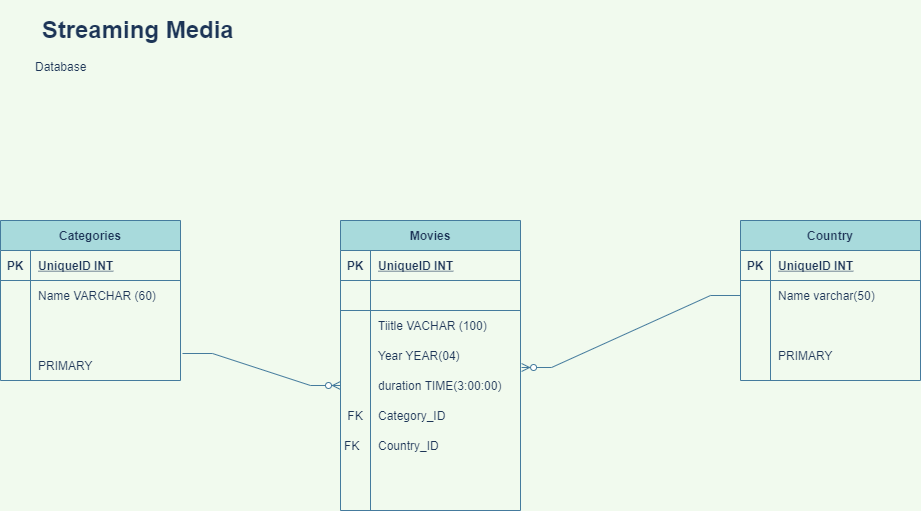

The diagram above was exported from draw.io. Its source (the exported page's mxGraphModel, read from the mxfile embedded in the PNG):
<mxGraphModel dx="868" dy="488" grid="1" gridSize="10" guides="1" tooltips="1" connect="1" arrows="1" fold="1" page="1" pageScale="1" pageWidth="827" pageHeight="1169" background="#F1FAEE" math="0" shadow="0">
  <root>
    <mxCell id="0" />
    <mxCell id="1" parent="0" />
    <mxCell id="obTrhhlSEUy8TOashw1k-1" value="Categories" style="shape=table;startSize=30;container=1;collapsible=1;childLayout=tableLayout;fixedRows=1;rowLines=0;fontStyle=1;align=center;resizeLast=1;fillColor=#A8DADC;strokeColor=#457B9D;fontColor=#1D3557;" parent="1" vertex="1">
      <mxGeometry x="50" y="240" width="180" height="160" as="geometry" />
    </mxCell>
    <mxCell id="obTrhhlSEUy8TOashw1k-2" value="" style="shape=partialRectangle;collapsible=0;dropTarget=0;pointerEvents=0;fillColor=none;top=0;left=0;bottom=1;right=0;points=[[0,0.5],[1,0.5]];portConstraint=eastwest;strokeColor=#457B9D;fontColor=#1D3557;" parent="obTrhhlSEUy8TOashw1k-1" vertex="1">
      <mxGeometry y="30" width="180" height="30" as="geometry" />
    </mxCell>
    <mxCell id="obTrhhlSEUy8TOashw1k-3" value="PK" style="shape=partialRectangle;connectable=0;fillColor=none;top=0;left=0;bottom=0;right=0;fontStyle=1;overflow=hidden;strokeColor=#457B9D;fontColor=#1D3557;" parent="obTrhhlSEUy8TOashw1k-2" vertex="1">
      <mxGeometry width="30" height="30" as="geometry">
        <mxRectangle width="30" height="30" as="alternateBounds" />
      </mxGeometry>
    </mxCell>
    <mxCell id="obTrhhlSEUy8TOashw1k-4" value="UniqueID INT" style="shape=partialRectangle;connectable=0;fillColor=none;top=0;left=0;bottom=0;right=0;align=left;spacingLeft=6;fontStyle=5;overflow=hidden;strokeColor=#457B9D;fontColor=#1D3557;" parent="obTrhhlSEUy8TOashw1k-2" vertex="1">
      <mxGeometry x="30" width="150" height="30" as="geometry">
        <mxRectangle width="150" height="30" as="alternateBounds" />
      </mxGeometry>
    </mxCell>
    <mxCell id="obTrhhlSEUy8TOashw1k-5" value="" style="shape=partialRectangle;collapsible=0;dropTarget=0;pointerEvents=0;fillColor=none;top=0;left=0;bottom=0;right=0;points=[[0,0.5],[1,0.5]];portConstraint=eastwest;strokeColor=#457B9D;fontColor=#1D3557;" parent="obTrhhlSEUy8TOashw1k-1" vertex="1">
      <mxGeometry y="60" width="180" height="30" as="geometry" />
    </mxCell>
    <mxCell id="obTrhhlSEUy8TOashw1k-6" value="" style="shape=partialRectangle;connectable=0;fillColor=none;top=0;left=0;bottom=0;right=0;editable=1;overflow=hidden;strokeColor=#457B9D;fontColor=#1D3557;" parent="obTrhhlSEUy8TOashw1k-5" vertex="1">
      <mxGeometry width="30" height="30" as="geometry">
        <mxRectangle width="30" height="30" as="alternateBounds" />
      </mxGeometry>
    </mxCell>
    <mxCell id="obTrhhlSEUy8TOashw1k-7" value="Name VARCHAR (60)" style="shape=partialRectangle;connectable=0;fillColor=none;top=0;left=0;bottom=0;right=0;align=left;spacingLeft=6;overflow=hidden;strokeColor=#457B9D;fontColor=#1D3557;" parent="obTrhhlSEUy8TOashw1k-5" vertex="1">
      <mxGeometry x="30" width="150" height="30" as="geometry">
        <mxRectangle width="150" height="30" as="alternateBounds" />
      </mxGeometry>
    </mxCell>
    <mxCell id="obTrhhlSEUy8TOashw1k-64" value="" style="shape=partialRectangle;collapsible=0;dropTarget=0;pointerEvents=0;fillColor=none;top=0;left=0;bottom=0;right=0;points=[[0,0.5],[1,0.5]];portConstraint=eastwest;strokeColor=#457B9D;fontColor=#1D3557;" parent="obTrhhlSEUy8TOashw1k-1" vertex="1">
      <mxGeometry y="90" width="180" height="30" as="geometry" />
    </mxCell>
    <mxCell id="obTrhhlSEUy8TOashw1k-65" value="" style="shape=partialRectangle;connectable=0;fillColor=none;top=0;left=0;bottom=0;right=0;editable=1;overflow=hidden;strokeColor=#457B9D;fontColor=#1D3557;" parent="obTrhhlSEUy8TOashw1k-64" vertex="1">
      <mxGeometry width="30" height="30" as="geometry">
        <mxRectangle width="30" height="30" as="alternateBounds" />
      </mxGeometry>
    </mxCell>
    <mxCell id="obTrhhlSEUy8TOashw1k-66" value="" style="shape=partialRectangle;connectable=0;fillColor=none;top=0;left=0;bottom=0;right=0;align=left;spacingLeft=6;overflow=hidden;strokeColor=#457B9D;fontColor=#1D3557;" parent="obTrhhlSEUy8TOashw1k-64" vertex="1">
      <mxGeometry x="30" width="150" height="30" as="geometry">
        <mxRectangle width="150" height="30" as="alternateBounds" />
      </mxGeometry>
    </mxCell>
    <mxCell id="obTrhhlSEUy8TOashw1k-8" value="" style="shape=partialRectangle;collapsible=0;dropTarget=0;pointerEvents=0;fillColor=none;top=0;left=0;bottom=0;right=0;points=[[0,0.5],[1,0.5]];portConstraint=eastwest;strokeColor=#457B9D;fontColor=#1D3557;" parent="obTrhhlSEUy8TOashw1k-1" vertex="1">
      <mxGeometry y="120" width="180" height="20" as="geometry" />
    </mxCell>
    <mxCell id="obTrhhlSEUy8TOashw1k-9" value="" style="shape=partialRectangle;connectable=0;fillColor=none;top=0;left=0;bottom=0;right=0;editable=1;overflow=hidden;strokeColor=#457B9D;fontColor=#1D3557;" parent="obTrhhlSEUy8TOashw1k-8" vertex="1">
      <mxGeometry width="30" height="20" as="geometry">
        <mxRectangle width="30" height="20" as="alternateBounds" />
      </mxGeometry>
    </mxCell>
    <mxCell id="obTrhhlSEUy8TOashw1k-10" value="" style="shape=partialRectangle;connectable=0;fillColor=none;top=0;left=0;bottom=0;right=0;align=left;spacingLeft=6;overflow=hidden;strokeColor=#457B9D;fontColor=#1D3557;" parent="obTrhhlSEUy8TOashw1k-8" vertex="1">
      <mxGeometry x="30" width="150" height="20" as="geometry">
        <mxRectangle width="150" height="20" as="alternateBounds" />
      </mxGeometry>
    </mxCell>
    <mxCell id="obTrhhlSEUy8TOashw1k-27" value="Movies" style="shape=table;startSize=30;container=1;collapsible=1;childLayout=tableLayout;fixedRows=1;rowLines=0;fontStyle=1;align=center;resizeLast=1;shadow=0;fillColor=#A8DADC;strokeColor=#457B9D;fontColor=#1D3557;" parent="1" vertex="1">
      <mxGeometry x="390" y="240" width="180" height="290" as="geometry" />
    </mxCell>
    <mxCell id="obTrhhlSEUy8TOashw1k-28" value="" style="shape=partialRectangle;collapsible=0;dropTarget=0;pointerEvents=0;fillColor=none;top=0;left=0;bottom=1;right=0;points=[[0,0.5],[1,0.5]];portConstraint=eastwest;strokeColor=#457B9D;fontColor=#1D3557;" parent="obTrhhlSEUy8TOashw1k-27" vertex="1">
      <mxGeometry y="30" width="180" height="30" as="geometry" />
    </mxCell>
    <mxCell id="obTrhhlSEUy8TOashw1k-29" value="PK" style="shape=partialRectangle;connectable=0;fillColor=none;top=0;left=0;bottom=0;right=0;fontStyle=1;overflow=hidden;strokeColor=#457B9D;fontColor=#1D3557;" parent="obTrhhlSEUy8TOashw1k-28" vertex="1">
      <mxGeometry width="30" height="30" as="geometry">
        <mxRectangle width="30" height="30" as="alternateBounds" />
      </mxGeometry>
    </mxCell>
    <mxCell id="obTrhhlSEUy8TOashw1k-30" value="UniqueID INT" style="shape=partialRectangle;connectable=0;fillColor=none;top=0;left=0;bottom=0;right=0;align=left;spacingLeft=6;fontStyle=5;overflow=hidden;strokeColor=#457B9D;fontColor=#1D3557;" parent="obTrhhlSEUy8TOashw1k-28" vertex="1">
      <mxGeometry x="30" width="150" height="30" as="geometry">
        <mxRectangle width="150" height="30" as="alternateBounds" />
      </mxGeometry>
    </mxCell>
    <mxCell id="obTrhhlSEUy8TOashw1k-88" style="shape=partialRectangle;collapsible=0;dropTarget=0;pointerEvents=0;fillColor=none;top=0;left=0;bottom=1;right=0;points=[[0,0.5],[1,0.5]];portConstraint=eastwest;strokeColor=#457B9D;fontColor=#1D3557;" parent="obTrhhlSEUy8TOashw1k-27" vertex="1">
      <mxGeometry y="60" width="180" height="30" as="geometry" />
    </mxCell>
    <mxCell id="obTrhhlSEUy8TOashw1k-89" style="shape=partialRectangle;connectable=0;fillColor=none;top=0;left=0;bottom=0;right=0;fontStyle=1;overflow=hidden;strokeColor=#457B9D;fontColor=#1D3557;" parent="obTrhhlSEUy8TOashw1k-88" vertex="1">
      <mxGeometry width="30" height="30" as="geometry">
        <mxRectangle width="30" height="30" as="alternateBounds" />
      </mxGeometry>
    </mxCell>
    <mxCell id="obTrhhlSEUy8TOashw1k-90" style="shape=partialRectangle;connectable=0;fillColor=none;top=0;left=0;bottom=0;right=0;align=left;spacingLeft=6;fontStyle=5;overflow=hidden;strokeColor=#457B9D;fontColor=#1D3557;" parent="obTrhhlSEUy8TOashw1k-88" vertex="1">
      <mxGeometry x="30" width="150" height="30" as="geometry">
        <mxRectangle width="150" height="30" as="alternateBounds" />
      </mxGeometry>
    </mxCell>
    <mxCell id="obTrhhlSEUy8TOashw1k-31" value="" style="shape=partialRectangle;collapsible=0;dropTarget=0;pointerEvents=0;fillColor=none;top=0;left=0;bottom=0;right=0;points=[[0,0.5],[1,0.5]];portConstraint=eastwest;strokeColor=#457B9D;fontColor=#1D3557;" parent="obTrhhlSEUy8TOashw1k-27" vertex="1">
      <mxGeometry y="90" width="180" height="30" as="geometry" />
    </mxCell>
    <mxCell id="obTrhhlSEUy8TOashw1k-32" value="" style="shape=partialRectangle;connectable=0;fillColor=none;top=0;left=0;bottom=0;right=0;editable=1;overflow=hidden;strokeColor=#457B9D;fontColor=#1D3557;" parent="obTrhhlSEUy8TOashw1k-31" vertex="1">
      <mxGeometry width="30" height="30" as="geometry">
        <mxRectangle width="30" height="30" as="alternateBounds" />
      </mxGeometry>
    </mxCell>
    <mxCell id="obTrhhlSEUy8TOashw1k-33" value="Tiitle VACHAR (100)" style="shape=partialRectangle;connectable=0;fillColor=none;top=0;left=0;bottom=0;right=0;align=left;spacingLeft=6;overflow=hidden;strokeColor=#457B9D;fontColor=#1D3557;" parent="obTrhhlSEUy8TOashw1k-31" vertex="1">
      <mxGeometry x="30" width="150" height="30" as="geometry">
        <mxRectangle width="150" height="30" as="alternateBounds" />
      </mxGeometry>
    </mxCell>
    <mxCell id="obTrhhlSEUy8TOashw1k-34" value="" style="shape=partialRectangle;collapsible=0;dropTarget=0;pointerEvents=0;fillColor=none;top=0;left=0;bottom=0;right=0;points=[[0,0.5],[1,0.5]];portConstraint=eastwest;strokeColor=#457B9D;fontColor=#1D3557;" parent="obTrhhlSEUy8TOashw1k-27" vertex="1">
      <mxGeometry y="120" width="180" height="30" as="geometry" />
    </mxCell>
    <mxCell id="obTrhhlSEUy8TOashw1k-35" value="" style="shape=partialRectangle;connectable=0;fillColor=none;top=0;left=0;bottom=0;right=0;editable=1;overflow=hidden;strokeColor=#457B9D;fontColor=#1D3557;" parent="obTrhhlSEUy8TOashw1k-34" vertex="1">
      <mxGeometry width="30" height="30" as="geometry">
        <mxRectangle width="30" height="30" as="alternateBounds" />
      </mxGeometry>
    </mxCell>
    <mxCell id="obTrhhlSEUy8TOashw1k-36" value="Year YEAR(04)" style="shape=partialRectangle;connectable=0;fillColor=none;top=0;left=0;bottom=0;right=0;align=left;spacingLeft=6;overflow=hidden;strokeColor=#457B9D;fontColor=#1D3557;" parent="obTrhhlSEUy8TOashw1k-34" vertex="1">
      <mxGeometry x="30" width="150" height="30" as="geometry">
        <mxRectangle width="150" height="30" as="alternateBounds" />
      </mxGeometry>
    </mxCell>
    <mxCell id="obTrhhlSEUy8TOashw1k-37" value="" style="shape=partialRectangle;collapsible=0;dropTarget=0;pointerEvents=0;fillColor=none;top=0;left=0;bottom=0;right=0;points=[[0,0.5],[1,0.5]];portConstraint=eastwest;strokeColor=#457B9D;fontColor=#1D3557;" parent="obTrhhlSEUy8TOashw1k-27" vertex="1">
      <mxGeometry y="150" width="180" height="30" as="geometry" />
    </mxCell>
    <mxCell id="obTrhhlSEUy8TOashw1k-38" value="" style="shape=partialRectangle;connectable=0;fillColor=none;top=0;left=0;bottom=0;right=0;editable=1;overflow=hidden;strokeColor=#457B9D;fontColor=#1D3557;" parent="obTrhhlSEUy8TOashw1k-37" vertex="1">
      <mxGeometry width="30" height="30" as="geometry">
        <mxRectangle width="30" height="30" as="alternateBounds" />
      </mxGeometry>
    </mxCell>
    <mxCell id="obTrhhlSEUy8TOashw1k-39" value="duration TIME(3:00:00)" style="shape=partialRectangle;connectable=0;fillColor=none;top=0;left=0;bottom=0;right=0;align=left;spacingLeft=6;overflow=hidden;strokeColor=#457B9D;fontColor=#1D3557;" parent="obTrhhlSEUy8TOashw1k-37" vertex="1">
      <mxGeometry x="30" width="150" height="30" as="geometry">
        <mxRectangle width="150" height="30" as="alternateBounds" />
      </mxGeometry>
    </mxCell>
    <mxCell id="obTrhhlSEUy8TOashw1k-91" style="shape=partialRectangle;collapsible=0;dropTarget=0;pointerEvents=0;fillColor=none;top=0;left=0;bottom=0;right=0;points=[[0,0.5],[1,0.5]];portConstraint=eastwest;strokeColor=#457B9D;fontColor=#1D3557;" parent="obTrhhlSEUy8TOashw1k-27" vertex="1">
      <mxGeometry y="180" width="180" height="30" as="geometry" />
    </mxCell>
    <mxCell id="obTrhhlSEUy8TOashw1k-92" value="FK" style="shape=partialRectangle;connectable=0;fillColor=none;top=0;left=0;bottom=0;right=0;editable=1;overflow=hidden;strokeColor=#457B9D;fontColor=#1D3557;" parent="obTrhhlSEUy8TOashw1k-91" vertex="1">
      <mxGeometry width="30" height="30" as="geometry">
        <mxRectangle width="30" height="30" as="alternateBounds" />
      </mxGeometry>
    </mxCell>
    <mxCell id="obTrhhlSEUy8TOashw1k-93" value="Category_ID" style="shape=partialRectangle;connectable=0;fillColor=none;top=0;left=0;bottom=0;right=0;align=left;spacingLeft=6;overflow=hidden;strokeColor=#457B9D;fontColor=#1D3557;" parent="obTrhhlSEUy8TOashw1k-91" vertex="1">
      <mxGeometry x="30" width="150" height="30" as="geometry">
        <mxRectangle width="150" height="30" as="alternateBounds" />
      </mxGeometry>
    </mxCell>
    <mxCell id="obTrhhlSEUy8TOashw1k-94" style="shape=partialRectangle;collapsible=0;dropTarget=0;pointerEvents=0;fillColor=none;top=0;left=0;bottom=0;right=0;points=[[0,0.5],[1,0.5]];portConstraint=eastwest;strokeColor=#457B9D;fontColor=#1D3557;" parent="obTrhhlSEUy8TOashw1k-27" vertex="1">
      <mxGeometry y="210" width="180" height="30" as="geometry" />
    </mxCell>
    <mxCell id="obTrhhlSEUy8TOashw1k-95" value="FK  " style="shape=partialRectangle;connectable=0;fillColor=none;top=0;left=0;bottom=0;right=0;editable=1;overflow=hidden;strokeColor=#457B9D;fontColor=#1D3557;" parent="obTrhhlSEUy8TOashw1k-94" vertex="1">
      <mxGeometry width="30" height="30" as="geometry">
        <mxRectangle width="30" height="30" as="alternateBounds" />
      </mxGeometry>
    </mxCell>
    <mxCell id="obTrhhlSEUy8TOashw1k-96" value="Country_ID" style="shape=partialRectangle;connectable=0;fillColor=none;top=0;left=0;bottom=0;right=0;align=left;spacingLeft=6;overflow=hidden;strokeColor=#457B9D;fontColor=#1D3557;" parent="obTrhhlSEUy8TOashw1k-94" vertex="1">
      <mxGeometry x="30" width="150" height="30" as="geometry">
        <mxRectangle width="150" height="30" as="alternateBounds" />
      </mxGeometry>
    </mxCell>
    <mxCell id="obTrhhlSEUy8TOashw1k-41" value="&lt;h1&gt;&lt;span style=&quot;white-space: pre&quot;&gt; &lt;/span&gt;Streaming Media&lt;br&gt;&lt;/h1&gt;&lt;p&gt;Database&lt;/p&gt;" style="text;html=1;strokeColor=none;fillColor=none;spacing=5;spacingTop=-20;whiteSpace=wrap;overflow=hidden;rounded=0;shadow=0;fontColor=#1D3557;" parent="1" vertex="1">
      <mxGeometry x="80" y="30" width="780" height="120" as="geometry" />
    </mxCell>
    <mxCell id="obTrhhlSEUy8TOashw1k-67" value="Country" style="shape=table;startSize=30;container=1;collapsible=1;childLayout=tableLayout;fixedRows=1;rowLines=0;fontStyle=1;align=center;resizeLast=1;shadow=0;fillColor=#A8DADC;strokeColor=#457B9D;fontColor=#1D3557;" parent="1" vertex="1">
      <mxGeometry x="790" y="240" width="180" height="160" as="geometry" />
    </mxCell>
    <mxCell id="obTrhhlSEUy8TOashw1k-68" value="" style="shape=partialRectangle;collapsible=0;dropTarget=0;pointerEvents=0;fillColor=none;top=0;left=0;bottom=1;right=0;points=[[0,0.5],[1,0.5]];portConstraint=eastwest;shadow=0;strokeColor=#457B9D;fontColor=#1D3557;" parent="obTrhhlSEUy8TOashw1k-67" vertex="1">
      <mxGeometry y="30" width="180" height="30" as="geometry" />
    </mxCell>
    <mxCell id="obTrhhlSEUy8TOashw1k-69" value="PK" style="shape=partialRectangle;connectable=0;fillColor=none;top=0;left=0;bottom=0;right=0;fontStyle=1;overflow=hidden;shadow=0;strokeColor=#457B9D;fontColor=#1D3557;" parent="obTrhhlSEUy8TOashw1k-68" vertex="1">
      <mxGeometry width="30" height="30" as="geometry">
        <mxRectangle width="30" height="30" as="alternateBounds" />
      </mxGeometry>
    </mxCell>
    <mxCell id="obTrhhlSEUy8TOashw1k-70" value="UniqueID INT" style="shape=partialRectangle;connectable=0;fillColor=none;top=0;left=0;bottom=0;right=0;align=left;spacingLeft=6;fontStyle=5;overflow=hidden;shadow=0;strokeColor=#457B9D;fontColor=#1D3557;" parent="obTrhhlSEUy8TOashw1k-68" vertex="1">
      <mxGeometry x="30" width="150" height="30" as="geometry">
        <mxRectangle width="150" height="30" as="alternateBounds" />
      </mxGeometry>
    </mxCell>
    <mxCell id="obTrhhlSEUy8TOashw1k-71" value="" style="shape=partialRectangle;collapsible=0;dropTarget=0;pointerEvents=0;fillColor=none;top=0;left=0;bottom=0;right=0;points=[[0,0.5],[1,0.5]];portConstraint=eastwest;shadow=0;strokeColor=#457B9D;fontColor=#1D3557;" parent="obTrhhlSEUy8TOashw1k-67" vertex="1">
      <mxGeometry y="60" width="180" height="30" as="geometry" />
    </mxCell>
    <mxCell id="obTrhhlSEUy8TOashw1k-72" value="" style="shape=partialRectangle;connectable=0;fillColor=none;top=0;left=0;bottom=0;right=0;editable=1;overflow=hidden;shadow=0;strokeColor=#457B9D;fontColor=#1D3557;" parent="obTrhhlSEUy8TOashw1k-71" vertex="1">
      <mxGeometry width="30" height="30" as="geometry">
        <mxRectangle width="30" height="30" as="alternateBounds" />
      </mxGeometry>
    </mxCell>
    <mxCell id="obTrhhlSEUy8TOashw1k-73" value="Name varchar(50)" style="shape=partialRectangle;connectable=0;fillColor=none;top=0;left=0;bottom=0;right=0;align=left;spacingLeft=6;overflow=hidden;shadow=0;strokeColor=#457B9D;fontColor=#1D3557;" parent="obTrhhlSEUy8TOashw1k-71" vertex="1">
      <mxGeometry x="30" width="150" height="30" as="geometry">
        <mxRectangle width="150" height="30" as="alternateBounds" />
      </mxGeometry>
    </mxCell>
    <mxCell id="obTrhhlSEUy8TOashw1k-74" value="" style="shape=partialRectangle;collapsible=0;dropTarget=0;pointerEvents=0;fillColor=none;top=0;left=0;bottom=0;right=0;points=[[0,0.5],[1,0.5]];portConstraint=eastwest;shadow=0;strokeColor=#457B9D;fontColor=#1D3557;" parent="obTrhhlSEUy8TOashw1k-67" vertex="1">
      <mxGeometry y="90" width="180" height="30" as="geometry" />
    </mxCell>
    <mxCell id="obTrhhlSEUy8TOashw1k-75" value="" style="shape=partialRectangle;connectable=0;fillColor=none;top=0;left=0;bottom=0;right=0;editable=1;overflow=hidden;shadow=0;strokeColor=#457B9D;fontColor=#1D3557;" parent="obTrhhlSEUy8TOashw1k-74" vertex="1">
      <mxGeometry width="30" height="30" as="geometry">
        <mxRectangle width="30" height="30" as="alternateBounds" />
      </mxGeometry>
    </mxCell>
    <mxCell id="obTrhhlSEUy8TOashw1k-76" value="" style="shape=partialRectangle;connectable=0;fillColor=none;top=0;left=0;bottom=0;right=0;align=left;spacingLeft=6;overflow=hidden;shadow=0;strokeColor=#457B9D;fontColor=#1D3557;" parent="obTrhhlSEUy8TOashw1k-74" vertex="1">
      <mxGeometry x="30" width="150" height="30" as="geometry">
        <mxRectangle width="150" height="30" as="alternateBounds" />
      </mxGeometry>
    </mxCell>
    <mxCell id="obTrhhlSEUy8TOashw1k-77" value="" style="shape=partialRectangle;collapsible=0;dropTarget=0;pointerEvents=0;fillColor=none;top=0;left=0;bottom=0;right=0;points=[[0,0.5],[1,0.5]];portConstraint=eastwest;shadow=0;strokeColor=#457B9D;fontColor=#1D3557;" parent="obTrhhlSEUy8TOashw1k-67" vertex="1">
      <mxGeometry y="120" width="180" height="30" as="geometry" />
    </mxCell>
    <mxCell id="obTrhhlSEUy8TOashw1k-78" value="" style="shape=partialRectangle;connectable=0;fillColor=none;top=0;left=0;bottom=0;right=0;editable=1;overflow=hidden;shadow=0;strokeColor=#457B9D;fontColor=#1D3557;" parent="obTrhhlSEUy8TOashw1k-77" vertex="1">
      <mxGeometry width="30" height="30" as="geometry">
        <mxRectangle width="30" height="30" as="alternateBounds" />
      </mxGeometry>
    </mxCell>
    <mxCell id="obTrhhlSEUy8TOashw1k-79" value="PRIMARY" style="shape=partialRectangle;connectable=0;fillColor=none;top=0;left=0;bottom=0;right=0;align=left;spacingLeft=6;overflow=hidden;shadow=0;strokeColor=#457B9D;fontColor=#1D3557;" parent="obTrhhlSEUy8TOashw1k-77" vertex="1">
      <mxGeometry x="30" width="150" height="30" as="geometry">
        <mxRectangle width="150" height="30" as="alternateBounds" />
      </mxGeometry>
    </mxCell>
    <mxCell id="obTrhhlSEUy8TOashw1k-100" value="" style="edgeStyle=entityRelationEdgeStyle;fontSize=12;html=1;endArrow=ERzeroToMany;endFill=1;rounded=0;entryX=0;entryY=0.5;entryDx=0;entryDy=0;strokeColor=#457B9D;fontColor=#1D3557;labelBackgroundColor=#F1FAEE;exitX=1.011;exitY=0.1;exitDx=0;exitDy=0;exitPerimeter=0;" parent="1" source="fmkBjqkGTLWqjUTALtOr-4" target="obTrhhlSEUy8TOashw1k-37" edge="1">
      <mxGeometry width="100" height="100" relative="1" as="geometry">
        <mxPoint x="230" y="400" as="sourcePoint" />
        <mxPoint x="330" y="300" as="targetPoint" />
      </mxGeometry>
    </mxCell>
    <mxCell id="obTrhhlSEUy8TOashw1k-101" value="" style="edgeStyle=entityRelationEdgeStyle;fontSize=12;html=1;endArrow=ERzeroToMany;endFill=1;rounded=0;entryX=1.006;entryY=0.9;entryDx=0;entryDy=0;entryPerimeter=0;exitX=0;exitY=0.5;exitDx=0;exitDy=0;strokeColor=#457B9D;fontColor=#1D3557;labelBackgroundColor=#F1FAEE;" parent="1" source="obTrhhlSEUy8TOashw1k-71" target="obTrhhlSEUy8TOashw1k-34" edge="1">
      <mxGeometry width="100" height="100" relative="1" as="geometry">
        <mxPoint x="790" y="326" as="sourcePoint" />
        <mxPoint x="460" y="440" as="targetPoint" />
      </mxGeometry>
    </mxCell>
    <mxCell id="fmkBjqkGTLWqjUTALtOr-4" value="" style="shape=partialRectangle;collapsible=0;dropTarget=0;pointerEvents=0;fillColor=none;top=0;left=0;bottom=0;right=0;points=[[0,0.5],[1,0.5]];portConstraint=eastwest;strokeColor=#457B9D;fontColor=#1D3557;" parent="1" vertex="1">
      <mxGeometry x="50" y="370" width="180" height="30" as="geometry" />
    </mxCell>
    <mxCell id="fmkBjqkGTLWqjUTALtOr-5" value="" style="shape=partialRectangle;connectable=0;fillColor=none;top=0;left=0;bottom=0;right=0;editable=1;overflow=hidden;strokeColor=#457B9D;fontColor=#1D3557;" parent="fmkBjqkGTLWqjUTALtOr-4" vertex="1">
      <mxGeometry width="30" height="30" as="geometry">
        <mxRectangle width="30" height="30" as="alternateBounds" />
      </mxGeometry>
    </mxCell>
    <mxCell id="fmkBjqkGTLWqjUTALtOr-6" value="PRIMARY" style="shape=partialRectangle;connectable=0;fillColor=none;top=0;left=0;bottom=0;right=0;align=left;spacingLeft=6;overflow=hidden;strokeColor=#457B9D;fontColor=#1D3557;" parent="fmkBjqkGTLWqjUTALtOr-4" vertex="1">
      <mxGeometry x="30" width="150" height="30" as="geometry">
        <mxRectangle width="150" height="30" as="alternateBounds" />
      </mxGeometry>
    </mxCell>
  </root>
</mxGraphModel>